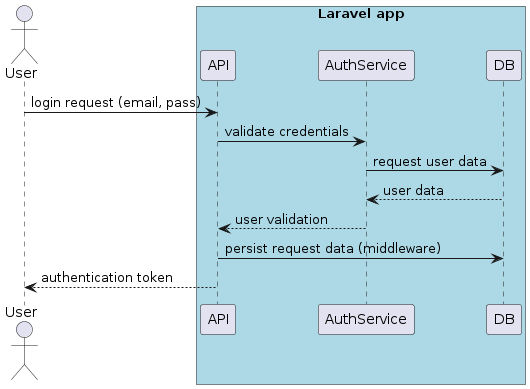

The diagram above was rendered by PlantUML. Its source (embedded in the PNG):
@startuml
actor User

box "Laravel app" #LightBlue
participant API
participant AuthService
participant DB
end box

User -> API : login request (email, pass)
API-> AuthService : validate credentials
AuthService -> DB : request user data
DB --> AuthService : user data
AuthService --> API : user validation
API-> DB : persist request data (middleware)
API--> User : authentication token
@enduml